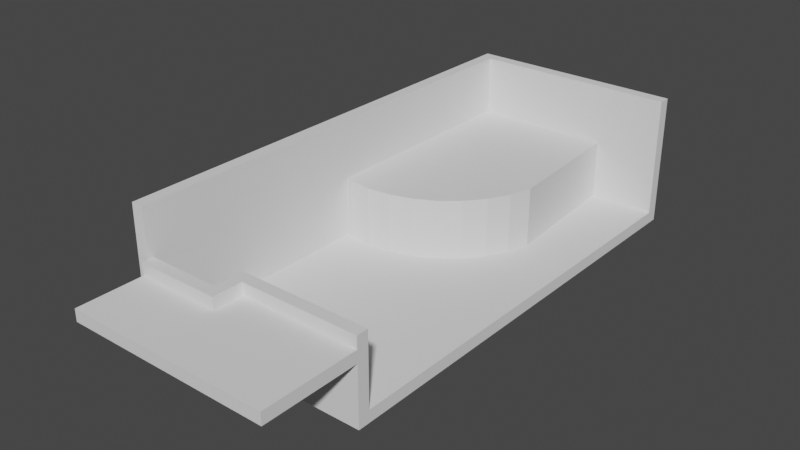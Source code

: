 # Source: forest_level.blend  (saved by Blender 2.93.21; exported with 4.5.12 LTS)
import bpy
from mathutils import Matrix  # noqa: F401  (used for matrix-valued properties, if any)

bpy.ops.wm.read_factory_settings(use_empty=True)
scene = bpy.context.scene
scene.name = 'Scene'

# ---- collections
col_collection = bpy.data.collections.new('Collection'); scene.collection.children.link(col_collection)

# ---- world
world_world = bpy.data.worlds.new('World'); scene.world = world_world
world_world.use_nodes = True; world_world.node_tree.nodes.clear()
_N = world_world.node_tree.nodes; _L = world_world.node_tree.links
n0 = _N.new('ShaderNodeOutputWorld'); n0.name = 'World Output'; n0.location = (300, 300)
n1 = _N.new('ShaderNodeBackground'); n1.name = 'Background'; n1.location = (10, 300)
n1.inputs[0].default_value = (0.05088, 0.05088, 0.05088, 1.0)
_L.new(n1.outputs[0], n0.inputs[0])
n0.is_active_output = True
world_world.color = (0.05088, 0.05088, 0.05088)
world_world.use_sun_shadow = False
world_world.sun_shadow_jitter_overblur = 0.0

# ---- meshes
me_cube_002 = bpy.data.meshes.new('Cube.002')
me_cube_002.from_pydata([(-10.0, -30.0, -2.0), (-10.0, -30.0, 0.0), (-10.0, 42.0, -2.0), (-10.0, 42.0, 0.0), (10.0, -30.0, -2.0), (10.0, -30.0, 0.0), (10.0, 42.0, -2.0), (10.0, 42.0, 0.0), (-10.0, -32.0, -2.0), (-10.0, -32.0, 0.0), (10.0, -32.0, 0.0), (10.0, -32.0, -2.0), (10.0, -30.0, 8.0), (-10.0, -30.0, 8.0), (10.0, -32.0, 8.0), (-10.0, -32.0, 8.0), (-12.0, 42.0, -2.0), (-12.0, -30.0, -2.0), (-12.0, -30.0, 0.0), (-12.0, 42.0, 0.0), (-12.0, -32.0, -2.0), (-12.0, -32.0, 0.0), (-12.0, -30.0, 8.0), (-12.0, -32.0, 8.0), (-10.0, -35.0, -2.0), (-10.0, -35.0, 0.0), (-10.0, -35.0, 8.0), (-12.0, -35.0, -2.0), (-12.0, -35.0, 0.0), (-12.0, -35.0, 8.0), (-10.0, -37.0, -2.0), (-10.0, -37.0, 0.0), (-10.0, -37.0, 8.0), (-12.0, -37.0, -2.0), (-12.0, -37.0, 0.0), (-12.0, -37.0, 8.0), (-22.0, 42.0, -2.0), (-22.0, -30.0, -2.0), (-22.0, -30.0, 0.0), (-22.0, 42.0, 0.0), (-22.0, -32.0, -2.0), (-22.0, -32.0, 0.0), (-22.0, -35.0, -2.0), (-22.0, -35.0, 0.0), (-22.0, -35.0, 8.0), (-22.0, -37.0, -2.0), (-22.0, -37.0, 0.0), (-22.0, -37.0, 8.0), (-24.0, 42.0, -2.0), (-24.0, -30.0, -2.0), (-24.0, -30.0, 0.0), (-24.0, 42.0, 0.0), (-24.0, -32.0, -2.0), (-24.0, -32.0, 0.0), (-24.0, -35.0, -2.0), (-24.0, -35.0, 0.0), (-24.0, -35.0, 8.0), (-24.0, -37.0, -2.0), (-24.0, -37.0, 0.0), (-24.0, -37.0, 8.0), (10.0, -30.0, 10.0), (-10.0, -30.0, 10.0), (10.0, -32.0, 10.0), (-10.0, -32.0, 10.0), (-12.0, -30.0, 10.0), (-12.0, -32.0, 10.0), (-10.0, -35.0, 10.0), (-12.0, -35.0, 10.0), (-12.0, -37.0, 10.0), (-10.0, -37.0, 10.0), (-22.0, -37.0, 10.0), (-22.0, -35.0, 10.0), (-24.0, -37.0, 10.0), (-24.0, -35.0, 10.0), (10.0, -48.0, 8.0), (-10.0, -48.0, 8.0), (10.0, -48.0, 10.0), (-10.0, -48.0, 10.0), (-12.0, -48.0, 10.0), (-12.0, -48.0, 8.0), (-10.0, -48.0, 8.0), (-10.0, -48.0, 10.0), (-22.0, -48.0, 8.0), (-24.0, -48.0, 8.0), (-22.0, -48.0, 10.0), (-24.0, -48.0, 10.0), (10.0, -30.0, 12.0), (-10.0, -30.0, 12.0), (10.0, -32.0, 12.0), (-10.0, -32.0, 12.0), (-12.0, -30.0, 12.0), (-12.0, -32.0, 12.0), (-10.0, -35.0, 12.0), (-12.0, -35.0, 12.0), (-12.0, -37.0, 12.0), (-10.0, -37.0, 12.0), (-22.0, -37.0, 12.0), (-22.0, -35.0, 12.0), (-24.0, -37.0, 12.0), (-24.0, -35.0, 12.0), (-10.0, 44.0, 0.0), (-10.0, 44.0, -2.0), (10.0, 44.0, -2.0), (10.0, 44.0, 0.0), (-12.0, 44.0, 0.0), (-12.0, 44.0, -2.0), (-22.0, 44.0, 0.0), (-22.0, 44.0, -2.0), (-24.0, 44.0, 0.0), (-24.0, 44.0, -2.0), (-24.0, 42.0, 20.0), (-24.0, 44.0, 20.0), (-10.0, 42.0, 20.0), (10.0, 42.0, 20.0), (-12.0, 42.0, 20.0), (-22.0, 42.0, 20.0), (-10.0, 44.0, 20.0), (10.0, 44.0, 20.0), (-12.0, 44.0, 20.0), (-22.0, 44.0, 20.0), (-24.0, 42.0, 0.0), (-24.0, 44.0, 0.0), (-24.0, 42.0, -2.0), (-24.0, 44.0, -2.0), (-24.0, 42.0, 20.0), (-24.0, 44.0, 20.0), (-26.0, 42.0, 0.0), (-26.0, 44.0, 0.0), (-26.0, 42.0, -2.0), (-26.0, 44.0, -2.0), (-26.0, 42.0, 20.0), (-26.0, 44.0, 20.0), (-24.0, -36.0, 20.0), (-26.0, -36.0, 20.0), (-24.0, -36.0, 0.0), (-24.0, -36.0, -2.0), (-26.0, -36.0, 0.0), (-26.0, -36.0, -2.0)], [], [(2, 0, 17, 16), (6, 2, 101, 102), (6, 7, 5, 4), (9, 10, 14, 15), (2, 6, 4, 0), (7, 3, 1, 5), (11, 10, 9, 8), (4, 5, 10, 11), (29, 44, 71, 67), (0, 4, 11, 8), (32, 69, 81, 80), (5, 1, 13, 12), (1, 3, 19, 18), (10, 5, 12, 14), (33, 34, 46, 45), (17, 20, 40, 37), (18, 21, 23, 22), (23, 21, 28, 29), (2, 16, 105, 101), (9, 15, 26, 25), (0, 8, 20, 17), (13, 1, 18, 22), (24, 25, 31, 30), (29, 28, 43, 44), (8, 9, 25, 24), (20, 8, 24, 27), (18, 19, 39, 38), (23, 29, 67, 65), (31, 32, 35, 34), (30, 31, 34, 33), (21, 18, 38, 41), (25, 26, 32, 31), (27, 24, 30, 33), (13, 22, 64, 61), (46, 47, 59, 58), (37, 40, 52, 49), (42, 45, 57, 54), (38, 39, 51, 50), (45, 46, 58, 57), (108, 109, 123, 121), (20, 27, 42, 40), (16, 17, 37, 36), (28, 21, 41, 43), (34, 35, 47, 46), (72, 59, 83, 85), (27, 33, 45, 42), (49, 50, 51, 48), (50, 49, 52, 53), (55, 54, 57, 58), (53, 52, 54, 55), (56, 55, 58, 59), (36, 48, 109, 107), (43, 41, 53, 55), (36, 37, 49, 48), (40, 42, 54, 52), (44, 43, 55, 56), (14, 12, 60, 62), (41, 38, 50, 53), (67, 71, 97, 93), (61, 64, 90, 87), (69, 66, 92, 95), (64, 65, 91, 90), (71, 73, 99, 97), (62, 60, 86, 88), (56, 59, 72, 73), (44, 56, 73, 71), (26, 15, 63, 66), (12, 13, 61, 60), (22, 23, 65, 64), (15, 14, 74, 75), (68, 70, 84, 78), (32, 26, 66, 69), (75, 74, 76, 77), (63, 15, 75, 77), (14, 62, 76, 74), (62, 63, 77, 76), (82, 79, 78, 84), (79, 80, 81, 78), (83, 82, 84, 85), (69, 68, 78, 81), (35, 32, 80, 79), (47, 35, 79, 82), (70, 72, 85, 84), (59, 47, 82, 83), (89, 87, 90, 91), (86, 87, 89, 88), (89, 91, 93, 92), (92, 93, 94, 95), (94, 93, 97, 96), (96, 97, 99, 98), (66, 63, 89, 92), (60, 61, 87, 86), (70, 68, 94, 96), (63, 62, 88, 89), (73, 72, 98, 99), (65, 67, 93, 91), (72, 70, 96, 98), (68, 69, 95, 94), (101, 100, 103, 102), (100, 101, 105, 104), (104, 105, 107, 106), (106, 107, 109, 108), (7, 103, 117, 113), (16, 36, 107, 105), (111, 108, 121, 125), (100, 104, 118, 116), (19, 3, 112, 114), (7, 6, 102, 103), (110, 115, 119, 111), (115, 114, 118, 119), (112, 113, 117, 116), (114, 112, 116, 118), (51, 39, 115, 110), (103, 100, 116, 117), (106, 108, 111, 119), (39, 19, 114, 115), (104, 106, 119, 118), (3, 7, 113, 112), (121, 123, 129, 127), (126, 128, 137, 136), (48, 51, 120, 122), (110, 111, 125, 124), (109, 48, 122, 123), (51, 110, 124, 120), (128, 126, 127, 129), (127, 126, 130, 131), (123, 122, 128, 129), (125, 121, 127, 131), (124, 125, 131, 130), (120, 124, 132, 134), (134, 132, 133, 136), (135, 134, 136, 137), (130, 126, 136, 133), (122, 120, 134, 135), (128, 122, 135, 137), (124, 130, 133, 132)])
_uv = me_cube_002.uv_layers.new(name='UVMap')
_uv.uv.foreach_set('vector', [0.125, 0.5, 0.125, 0.75, 0.125, 0.75, 0.125, 0.5, 0.375, 0.5, 0.125, 0.5, 0.125, 0.5, 0.375, 0.5, 0.375, 0.5, 0.625, 0.5, 0.625, 0.75, 0.375, 0.75, 0.625, 1.0, 0.625, 0.75, 0.625, 0.75, 0.625, 1.0, 0.125, 0.5, 0.375, 0.5, 0.375, 0.75, 0.125, 0.75, 0.625, 0.5, 0.875, 0.5, 0.875, 0.75, 0.625, 0.75, 0.375, 0.75, 0.625, 0.75, 0.625, 1.0, 0.375, 1.0, 0.375, 0.75, 0.625, 0.75, 0.625, 0.75, 0.375, 0.75, 0.625, 0.0, 0.625, 0.0, 0.625, 0.0, 0.625, 0.0, 0.125, 0.75, 0.375, 0.75, 0.375, 0.75, 0.125, 0.75, 0.625, 1.0, 0.625, 1.0, 0.625, 1.0, 0.625, 1.0, 0.625, 0.75, 0.875, 0.75, 0.875, 0.75, 0.625, 0.75, 0.875, 0.75, 0.875, 0.5, 0.875, 0.5, 0.875, 0.75, 0.625, 0.75, 0.625, 0.75, 0.625, 0.75, 0.625, 0.75, 0.375, 1.0, 0.625, 1.0, 0.625, 1.0, 0.375, 1.0, 0.125, 0.75, 0.125, 0.75, 0.125, 0.75, 0.125, 0.75, 0.625, 0.0, 0.625, 0.0, 0.625, 0.0, 0.625, 0.0, 0.625, 0.0, 0.625, 0.0, 0.625, 0.0, 0.625, 0.0, 0.125, 0.5, 0.125, 0.5, 0.125, 0.5, 0.125, 0.5, 0.625, 1.0, 0.625, 1.0, 0.625, 1.0, 0.625, 1.0, 0.125, 0.75, 0.125, 0.75, 0.125, 0.75, 0.125, 0.75, 0.875, 0.75, 0.875, 0.75, 0.875, 0.75, 0.875, 0.75, 0.375, 1.0, 0.625, 1.0, 0.625, 1.0, 0.375, 1.0, 0.625, 0.0, 0.625, 0.0, 0.625, 0.0, 0.625, 0.0, 0.375, 1.0, 0.625, 1.0, 0.625, 1.0, 0.375, 1.0, 0.125, 0.75, 0.125, 0.75, 0.125, 0.75, 0.125, 0.75, 0.875, 0.75, 0.875, 0.5, 0.875, 0.5, 0.875, 0.75, 0.625, 0.0, 0.625, 0.0, 0.625, 0.0, 0.625, 0.0, 0.625, 1.0, 0.625, 1.0, 0.625, 1.0, 0.625, 1.0, 0.375, 1.0, 0.625, 1.0, 0.625, 1.0, 0.375, 1.0, 0.625, 0.0, 0.625, 0.0, 0.625, 0.0, 0.625, 0.0, 0.625, 1.0, 0.625, 1.0, 0.625, 1.0, 0.625, 1.0, 0.125, 0.75, 0.125, 0.75, 0.125, 0.75, 0.125, 0.75, 0.875, 0.75, 0.875, 0.75, 0.875, 0.75, 0.875, 0.75, 0.625, 1.0, 0.625, 1.0, 0.625, 1.0, 0.625, 1.0, 0.125, 0.75, 0.125, 0.75, 0.125, 0.75, 0.125, 0.75, 0.125, 0.75, 0.125, 0.75, 0.125, 0.75, 0.125, 0.75, 0.875, 0.75, 0.875, 0.5, 0.875, 0.5, 0.875, 0.75, 0.375, 1.0, 0.625, 1.0, 0.625, 1.0, 0.375, 1.0, 0.625, 0.25, 0.375, 0.25, 0.375, 0.25, 0.625, 0.25, 0.125, 0.75, 0.125, 0.75, 0.125, 0.75, 0.125, 0.75, 0.125, 0.5, 0.125, 0.75, 0.125, 0.75, 0.125, 0.5, 0.625, 0.0, 0.625, 0.0, 0.625, 0.0, 0.625, 0.0, 0.625, 1.0, 0.625, 1.0, 0.625, 1.0, 0.625, 1.0, 0.625, 0.0, 0.625, 0.0, 0.625, 0.0, 0.625, 0.0, 0.125, 0.75, 0.125, 0.75, 0.125, 0.75, 0.125, 0.75, 0.375, 0.0, 0.625, 0.0, 0.625, 0.25, 0.375, 0.25, 0.625, 0.0, 0.375, 0.0, 0.375, 0.0, 0.625, 0.0, 0.625, 0.0, 0.375, 0.0, 0.375, 0.0, 0.625, 0.0, 0.625, 0.0, 0.375, 0.0, 0.375, 0.0, 0.625, 0.0, 0.625, 0.0, 0.625, 0.0, 0.625, 0.0, 0.625, 0.0, 0.125, 0.5, 0.125, 0.5, 0.125, 0.5, 0.125, 0.5, 0.625, 0.0, 0.625, 0.0, 0.625, 0.0, 0.625, 0.0, 0.125, 0.5, 0.125, 0.75, 0.125, 0.75, 0.125, 0.5, 0.125, 0.75, 0.125, 0.75, 0.125, 0.75, 0.125, 0.75, 0.625, 0.0, 0.625, 0.0, 0.625, 0.0, 0.625, 0.0, 0.625, 0.75, 0.625, 0.75, 0.625, 0.75, 0.625, 0.75, 0.625, 0.0, 0.625, 0.0, 0.625, 0.0, 0.625, 0.0, 0.625, 0.0, 0.625, 0.0, 0.625, 0.0, 0.625, 0.0, 0.875, 0.75, 0.875, 0.75, 0.875, 0.75, 0.875, 0.75, 0.625, 1.0, 0.625, 1.0, 0.625, 1.0, 0.625, 1.0, 0.625, 0.0, 0.625, 0.0, 0.625, 0.0, 0.625, 0.0, 0.625, 0.0, 0.625, 0.0, 0.625, 0.0, 0.625, 0.0, 0.625, 0.75, 0.625, 0.75, 0.625, 0.75, 0.625, 0.75, 0.625, 0.0, 0.625, 0.0, 0.625, 0.0, 0.625, 0.0, 0.625, 0.0, 0.625, 0.0, 0.625, 0.0, 0.625, 0.0, 0.625, 1.0, 0.625, 1.0, 0.625, 1.0, 0.625, 1.0, 0.625, 0.75, 0.875, 0.75, 0.875, 0.75, 0.625, 0.75, 0.625, 0.0, 0.625, 0.0, 0.625, 0.0, 0.625, 0.0, 0.625, 1.0, 0.625, 0.75, 0.625, 0.75, 0.625, 1.0, 0.875, 0.75, 0.875, 0.75, 0.875, 0.75, 0.875, 0.75, 0.625, 1.0, 0.625, 1.0, 0.625, 1.0, 0.625, 1.0, 0.625, 1.0, 0.625, 0.75, 0.625, 0.75, 0.625, 1.0, 0.625, 1.0, 0.625, 1.0, 0.625, 1.0, 0.625, 1.0, 0.625, 0.75, 0.625, 0.75, 0.625, 0.75, 0.625, 0.75, 0.625, 0.75, 0.875, 0.75, 0.875, 0.75, 0.625, 0.75, 0.625, 1.0, 0.625, 1.0, 0.625, 1.0, 0.625, 1.0, 0.625, 1.0, 0.625, 1.0, 0.625, 1.0, 0.625, 1.0, 0.625, 1.0, 0.625, 1.0, 0.625, 1.0, 0.625, 1.0, 0.875, 0.75, 0.875, 0.75, 0.875, 0.75, 0.875, 0.75, 0.625, 1.0, 0.625, 1.0, 0.625, 1.0, 0.625, 1.0, 0.625, 1.0, 0.625, 1.0, 0.625, 1.0, 0.625, 1.0, 0.875, 0.75, 0.875, 0.75, 0.875, 0.75, 0.875, 0.75, 0.625, 1.0, 0.625, 1.0, 0.625, 1.0, 0.625, 1.0, 0.875, 0.75, 0.875, 0.75, 0.875, 0.75, 0.875, 0.75, 0.625, 0.75, 0.875, 0.75, 0.875, 0.75, 0.625, 0.75, 0.875, 0.75, 0.875, 0.75, 0.875, 0.75, 0.875, 0.75, 0.875, 0.75, 0.875, 0.75, 0.875, 0.75, 0.875, 0.75, 0.875, 0.75, 0.875, 0.75, 0.875, 0.75, 0.875, 0.75, 0.875, 0.75, 0.875, 0.75, 0.875, 0.75, 0.875, 0.75, 0.625, 1.0, 0.625, 1.0, 0.625, 1.0, 0.625, 1.0, 0.625, 0.75, 0.875, 0.75, 0.875, 0.75, 0.625, 0.75, 0.875, 0.75, 0.875, 0.75, 0.875, 0.75, 0.875, 0.75, 0.875, 0.75, 0.625, 0.75, 0.625, 0.75, 0.875, 0.75, 0.625, 0.0, 0.625, 0.0, 0.625, 0.0, 0.625, 0.0, 0.625, 0.0, 0.625, 0.0, 0.625, 0.0, 0.625, 0.0, 0.875, 0.75, 0.875, 0.75, 0.875, 0.75, 0.875, 0.75, 0.875, 0.75, 0.875, 0.75, 0.875, 0.75, 0.875, 0.75, 0.375, 0.25, 0.625, 0.25, 0.625, 0.5, 0.375, 0.5, 0.625, 0.25, 0.375, 0.25, 0.375, 0.25, 0.625, 0.25, 0.625, 0.25, 0.375, 0.25, 0.375, 0.25, 0.625, 0.25, 0.625, 0.25, 0.375, 0.25, 0.375, 0.25, 0.625, 0.25, 0.625, 0.5, 0.625, 0.5, 0.625, 0.5, 0.625, 0.5, 0.125, 0.5, 0.125, 0.5, 0.125, 0.5, 0.125, 0.5, 0.625, 0.25, 0.625, 0.25, 0.625, 0.25, 0.625, 0.25, 0.625, 0.25, 0.625, 0.25, 0.625, 0.25, 0.625, 0.25, 0.875, 0.5, 0.875, 0.5, 0.875, 0.5, 0.875, 0.5, 0.625, 0.5, 0.375, 0.5, 0.375, 0.5, 0.625, 0.5, 0.875, 0.5, 0.875, 0.5, 0.875, 0.5, 0.875, 0.5, 0.875, 0.5, 0.875, 0.5, 0.875, 0.5, 0.875, 0.5, 0.875, 0.5, 0.625, 0.5, 0.625, 0.5, 0.875, 0.5, 0.875, 0.5, 0.875, 0.5, 0.875, 0.5, 0.875, 0.5, 0.875, 0.5, 0.875, 0.5, 0.875, 0.5, 0.875, 0.5, 0.625, 0.5, 0.625, 0.25, 0.625, 0.25, 0.625, 0.5, 0.625, 0.25, 0.625, 0.25, 0.625, 0.25, 0.625, 0.25, 0.875, 0.5, 0.875, 0.5, 0.875, 0.5, 0.875, 0.5, 0.625, 0.25, 0.625, 0.25, 0.625, 0.25, 0.625, 0.25, 0.875, 0.5, 0.625, 0.5, 0.625, 0.5, 0.875, 0.5, 0.625, 0.25, 0.375, 0.25, 0.375, 0.25, 0.625, 0.25, 0.625, 0.25, 0.375, 0.25, 0.375, 0.25, 0.625, 0.25, 0.375, 0.25, 0.625, 0.25, 0.625, 0.25, 0.375, 0.25, 0.875, 0.5, 0.875, 0.5, 0.875, 0.5, 0.875, 0.5, 0.125, 0.5, 0.125, 0.5, 0.125, 0.5, 0.125, 0.5, 0.875, 0.5, 0.875, 0.5, 0.875, 0.5, 0.875, 0.5, 0.375, 0.25, 0.625, 0.25, 0.625, 0.25, 0.375, 0.25, 0.625, 0.25, 0.625, 0.25, 0.625, 0.25, 0.625, 0.25, 0.125, 0.5, 0.125, 0.5, 0.125, 0.5, 0.125, 0.5, 0.625, 0.25, 0.625, 0.25, 0.625, 0.25, 0.625, 0.25, 0.875, 0.5, 0.875, 0.5, 0.875, 0.5, 0.875, 0.5, 0.875, 0.5, 0.875, 0.5, 0.875, 0.5, 0.875, 0.5, 0.875, 0.5, 0.875, 0.5, 0.875, 0.5, 0.875, 0.5, 0.375, 0.25, 0.625, 0.25, 0.625, 0.25, 0.375, 0.25, 0.625, 0.25, 0.625, 0.25, 0.625, 0.25, 0.625, 0.25, 0.375, 0.25, 0.625, 0.25, 0.625, 0.25, 0.375, 0.25, 0.125, 0.5, 0.125, 0.5, 0.125, 0.5, 0.125, 0.5, 0.875, 0.5, 0.875, 0.5, 0.875, 0.5, 0.875, 0.5])
me_cube_002.use_remesh_fix_poles = True
me_cube_002.use_remesh_preserve_attributes = False
me_cube_002.update()
me_cube_003 = bpy.data.meshes.new('Cube.003')
me_cube_003.from_pydata([(-19.0, 43.0, -2.0), (-19.0, 43.0, 10.0), (-15.1, 42.62, -2.0), (-15.1, 42.62, 10.0), (-1.0, 43.0, -2.0), (-1.0, 43.0, 10.0), (0.6157, 19.1, -2.0), (0.6157, 19.1, 10.0), (-0.5224, 15.35, -2.0), (-0.5224, 15.35, 10.0), (-2.371, 11.89, -2.0), (-2.371, 11.89, 10.0), (-4.858, 8.858, -2.0), (-4.858, 8.858, 10.0), (-7.889, 6.371, -2.0), (-7.889, 6.371, 10.0), (-11.35, 4.522, -2.0), (-11.35, 4.522, 10.0), (-15.1, 3.384, -2.0), (-15.1, 3.384, 10.0), (-19.0, 3.0, -2.0), (-19.0, 3.0, 10.0), (-22.9, 3.384, -2.0), (-22.9, 3.384, 10.0), (-26.65, 4.522, -2.0), (-26.65, 4.522, 10.0), (-25.9, 42.62, -2.0), (-25.9, 42.62, 10.0)], [], [(0, 1, 3, 2), (4, 5, 7, 6), (6, 7, 9, 8), (8, 9, 11, 10), (10, 11, 13, 12), (12, 13, 15, 14), (14, 15, 17, 16), (16, 17, 19, 18), (18, 19, 21, 20), (20, 21, 23, 22), (22, 23, 25, 24), (26, 27, 1, 0), (3, 1, 27, 25, 23, 21, 19, 17, 15, 13, 11, 9, 7, 5)])
_uv = me_cube_003.uv_layers.new(name='UVMap')
_uv.uv.foreach_set('vector', [1.0, 0.5, 1.0, 1.0, 0.9688, 1.0, 0.9688, 0.5, 0.75, 0.5, 0.75, 1.0, 0.7188, 1.0, 0.7188, 0.5, 0.7188, 0.5, 0.7188, 1.0, 0.6875, 1.0, 0.6875, 0.5, 0.6875, 0.5, 0.6875, 1.0, 0.6562, 1.0, 0.6562, 0.5, 0.6562, 0.5, 0.6562, 1.0, 0.625, 1.0, 0.625, 0.5, 0.625, 0.5, 0.625, 1.0, 0.5938, 1.0, 0.5938, 0.5, 0.5938, 0.5, 0.5938, 1.0, 0.5625, 1.0, 0.5625, 0.5, 0.5625, 0.5, 0.5625, 1.0, 0.5312, 1.0, 0.5312, 0.5, 0.5312, 0.5, 0.5312, 1.0, 0.5, 1.0, 0.5, 0.5, 0.5, 0.5, 0.5, 1.0, 0.4688, 1.0, 0.4688, 0.5, 0.4688, 0.5, 0.4688, 1.0, 0.4375, 1.0, 0.4375, 0.5, 0.03125, 0.5, 0.03125, 1.0, 0.0, 1.0, 0.0, 0.5, 0.9688, 1.0, 0.0, 1.0, 0.03125, 1.0, 0.4375, 1.0, 0.4688, 1.0, 0.5, 1.0, 0.5312, 1.0, 0.5625, 1.0, 0.5938, 1.0, 0.625, 1.0, 0.6562, 1.0, 0.6875, 1.0, 0.7188, 1.0, 0.75, 1.0])
me_cube_003.use_remesh_fix_poles = True
me_cube_003.use_remesh_preserve_attributes = False
me_cube_003.update()

# ---- objects
ob_cube = bpy.data.objects.new('Cube', me_cube_002)
ob_cube_001 = bpy.data.objects.new('Cube.001', me_cube_003)

# ---- transforms, parenting, visibility, modifiers, constraints
ob_cube.location = (0.0, 0.0, 0.0)
ob_cube_001.location = (0.0, 0.0, 0.0)

# ---- collection membership
col_collection.objects.link(ob_cube)
col_collection.objects.link(ob_cube_001)

# ---- scene / render settings (as saved in the file)
scene.frame_start = 1; scene.frame_end = 250; scene.frame_set(1)
scene.render.engine = 'BLENDER_EEVEE_NEXT'
scene.cycles.use_denoising = False
scene.cycles.samples = 128
scene.cycles.sampling_pattern = 'TABULATED_SOBOL'
scene.cycles.use_adaptive_sampling = False
scene.cycles.use_light_tree = False
scene.view_settings.view_transform = 'Filmic'
bpy.context.view_layer.update()

# ---- added for rendering (the .blend has no active camera and no usable light): camera, sun
cam_auto = bpy.data.cameras.new('AutoCamera')
cam_auto.lens = 50.0
cam_auto.sensor_width = 36.0
cam_auto.clip_end = 1647.26
ob_auto_camera = bpy.data.objects.new('AutoCamera', cam_auto)
scene.collection.objects.link(ob_auto_camera)
ob_auto_camera.location = (85.5344, -114.634, 84.089)
ob_auto_camera.rotation_euler = (1.09748, -7.21219e-08, 0.694738)
scene.camera = ob_auto_camera
light_auto_sun = bpy.data.lights.new('AutoSun', 'SUN')
light_auto_sun.energy = 3.0
light_auto_sun.angle = 0.0523599
ob_auto_sun = bpy.data.objects.new('AutoSun', light_auto_sun)
scene.collection.objects.link(ob_auto_sun)
ob_auto_sun.rotation_euler = (0.872665, 0.174533, 0.523599)
bpy.context.view_layer.update()
